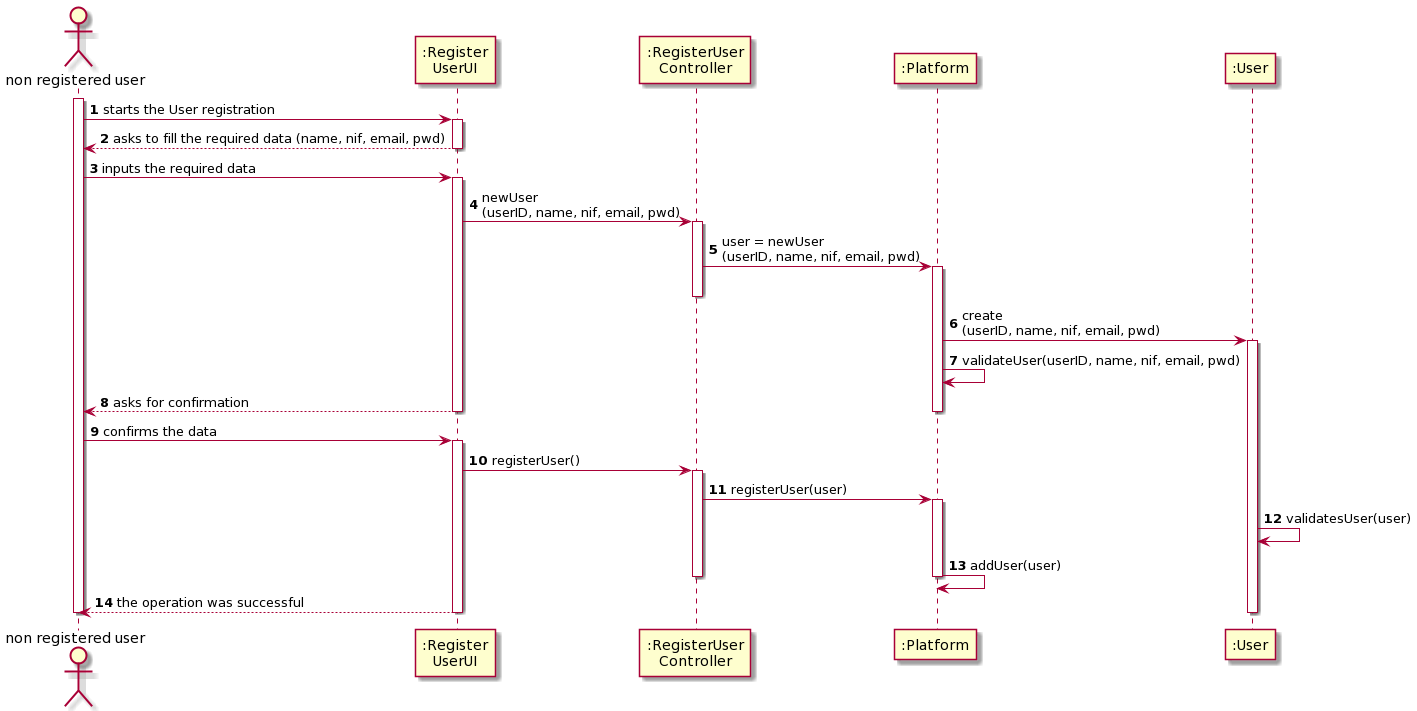

The diagram above was rendered by PlantUML. Its source (embedded in the PNG):
@startuml
autonumber

actor "non registered user" as UNR
participant ":Register\nUserUI" as UI
participant ":RegisterUser\nController" as CTRL
participant ":Platform" as PLAT
participant ":User" as USR

activate UNR
UNR -> UI : starts the User registration
activate UI
UI --> UNR : asks to fill the required data (name, nif, email, pwd)
deactivate UI

UNR -> UI : inputs the required data
activate UI

UI -> CTRL : newUser \n(userID, name, nif, email, pwd)
activate CTRL

CTRL -> PLAT: user = newUser \n(userID, name, nif, email, pwd)
activate PLAT
deactivate CTRL
PLAT -> USR: create \n(userID, name, nif, email, pwd)
activate USR

PLAT -> PLAT : validateUser(userID, name, nif, email, pwd)



UI --> UNR : asks for confirmation
deactivate PLAT
deactivate UI

UNR -> UI : confirms the data
activate UI

UI -> CTRL: registerUser()
activate CTRL
CTRL -> PLAT: registerUser(user)
activate PLAT

USR -> USR: validatesUser(user)

PLAT -> PLAT: addUser(user)


deactivate PLAT
deactivate CTRL
UI --> UNR : the operation was successful
deactivate UI
deactivate USR
deactivate UNR
@enduml